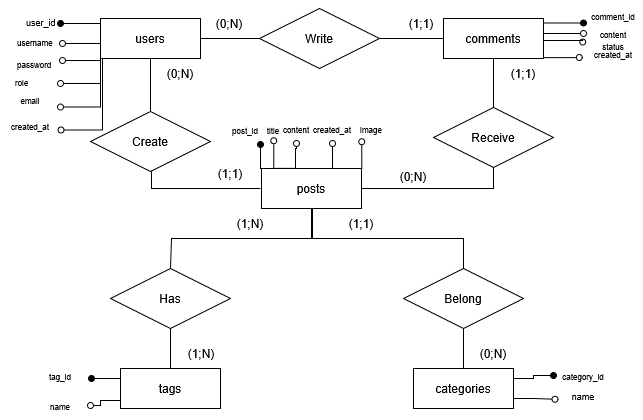

The diagram above was exported from draw.io. Its source (the exported page's mxGraphModel, read from the mxfile embedded in the PNG):
<mxGraphModel dx="666" dy="398" grid="1" gridSize="10" guides="1" tooltips="1" connect="1" arrows="1" fold="1" page="1" pageScale="1" pageWidth="827" pageHeight="1169" background="light-dark(#ffffff, #121212)" math="0" shadow="0">
  <root>
    <mxCell id="0" />
    <mxCell id="1" parent="0" />
    <mxCell id="o-aeEcaa0zBqIGYmjHKY-58" edge="1" parent="1" source="o-aeEcaa0zBqIGYmjHKY-10" style="edgeStyle=orthogonalEdgeStyle;rounded=0;orthogonalLoop=1;jettySize=auto;html=1;entryX=1;entryY=0.5;entryDx=0;entryDy=0;endArrow=oval;endFill=1;" target="o-aeEcaa0zBqIGYmjHKY-56">
      <mxGeometry relative="1" as="geometry">
        <Array as="points">
          <mxPoint x="149" y="133" />
          <mxPoint x="149" y="133" />
        </Array>
      </mxGeometry>
    </mxCell>
    <mxCell id="o-aeEcaa0zBqIGYmjHKY-60" edge="1" parent="1" source="o-aeEcaa0zBqIGYmjHKY-10" style="edgeStyle=orthogonalEdgeStyle;rounded=0;orthogonalLoop=1;jettySize=auto;html=1;entryX=1;entryY=0.5;entryDx=0;entryDy=0;endArrow=oval;endFill=0;" target="o-aeEcaa0zBqIGYmjHKY-59">
      <mxGeometry relative="1" as="geometry">
        <Array as="points">
          <mxPoint x="159" y="153" />
          <mxPoint x="159" y="153" />
        </Array>
      </mxGeometry>
    </mxCell>
    <mxCell id="o-aeEcaa0zBqIGYmjHKY-65" edge="1" parent="1" source="o-aeEcaa0zBqIGYmjHKY-10" style="edgeStyle=orthogonalEdgeStyle;rounded=0;orthogonalLoop=1;jettySize=auto;html=1;exitX=0;exitY=0.75;exitDx=0;exitDy=0;endArrow=oval;endFill=0;" target="o-aeEcaa0zBqIGYmjHKY-61">
      <mxGeometry relative="1" as="geometry">
        <Array as="points">
          <mxPoint x="178" y="170" />
        </Array>
      </mxGeometry>
    </mxCell>
    <mxCell id="o-aeEcaa0zBqIGYmjHKY-66" edge="1" parent="1" source="o-aeEcaa0zBqIGYmjHKY-10" style="edgeStyle=orthogonalEdgeStyle;rounded=0;orthogonalLoop=1;jettySize=auto;html=1;exitX=0;exitY=1;exitDx=0;exitDy=0;endArrow=oval;endFill=0;" target="o-aeEcaa0zBqIGYmjHKY-62">
      <mxGeometry relative="1" as="geometry" />
    </mxCell>
    <mxCell id="o-aeEcaa0zBqIGYmjHKY-134" edge="1" parent="1" source="o-aeEcaa0zBqIGYmjHKY-10" style="edgeStyle=orthogonalEdgeStyle;rounded=0;orthogonalLoop=1;jettySize=auto;html=1;exitX=0;exitY=1;exitDx=0;exitDy=0;entryX=1;entryY=0.75;entryDx=0;entryDy=0;endArrow=oval;endFill=0;" target="o-aeEcaa0zBqIGYmjHKY-133">
      <mxGeometry relative="1" as="geometry">
        <Array as="points">
          <mxPoint x="178" y="216.48" />
        </Array>
      </mxGeometry>
    </mxCell>
    <mxCell id="o-aeEcaa0zBqIGYmjHKY-10" parent="1" style="whiteSpace=wrap;html=1;align=center;" value="users" vertex="1">
      <mxGeometry height="40" width="100" x="178" y="128" as="geometry" />
    </mxCell>
    <mxCell id="o-aeEcaa0zBqIGYmjHKY-11" parent="1" style="shape=rhombus;perimeter=rhombusPerimeter;whiteSpace=wrap;html=1;align=center;" value="Write" vertex="1">
      <mxGeometry height="60" width="120" x="337" y="118" as="geometry" />
    </mxCell>
    <mxCell id="o-aeEcaa0zBqIGYmjHKY-12" edge="1" parent="1" source="o-aeEcaa0zBqIGYmjHKY-10" style="endArrow=none;html=1;rounded=0;entryX=0;entryY=0.5;entryDx=0;entryDy=0;exitX=1;exitY=0.5;exitDx=0;exitDy=0;" target="o-aeEcaa0zBqIGYmjHKY-11" value="">
      <mxGeometry relative="1" as="geometry">
        <mxPoint x="309" y="148" as="sourcePoint" />
        <mxPoint x="469" y="148" as="targetPoint" />
      </mxGeometry>
    </mxCell>
    <mxCell id="o-aeEcaa0zBqIGYmjHKY-28" edge="1" parent="1" source="o-aeEcaa0zBqIGYmjHKY-16" style="edgeStyle=orthogonalEdgeStyle;rounded=0;orthogonalLoop=1;jettySize=auto;html=1;endArrow=none;endFill=0;entryX=0.5;entryY=1;entryDx=0;entryDy=0;" target="o-aeEcaa0zBqIGYmjHKY-31">
      <mxGeometry relative="1" as="geometry">
        <mxPoint x="489" y="268" as="targetPoint" />
      </mxGeometry>
    </mxCell>
    <mxCell id="o-aeEcaa0zBqIGYmjHKY-34" edge="1" parent="1" source="o-aeEcaa0zBqIGYmjHKY-46" style="edgeStyle=orthogonalEdgeStyle;rounded=0;orthogonalLoop=1;jettySize=auto;html=1;exitX=1;exitY=1;exitDx=0;exitDy=0;entryX=0.5;entryY=1;entryDx=0;entryDy=0;endArrow=none;endFill=0;" target="o-aeEcaa0zBqIGYmjHKY-33">
      <mxGeometry relative="1" as="geometry">
        <Array as="points">
          <mxPoint x="229" y="298" />
          <mxPoint x="229" y="268" />
        </Array>
        <mxPoint x="329" y="298" as="sourcePoint" />
      </mxGeometry>
    </mxCell>
    <mxCell id="o-aeEcaa0zBqIGYmjHKY-36" edge="1" parent="1" source="o-aeEcaa0zBqIGYmjHKY-16" style="edgeStyle=orthogonalEdgeStyle;rounded=0;orthogonalLoop=1;jettySize=auto;html=1;endArrow=none;endFill=0;startArrow=none;startFill=0;entryX=0.5;entryY=0;entryDx=0;entryDy=0;exitX=0.5;exitY=1;exitDx=0;exitDy=0;" target="o-aeEcaa0zBqIGYmjHKY-37">
      <mxGeometry relative="1" as="geometry">
        <Array as="points">
          <mxPoint x="390" y="318" />
          <mxPoint x="390" y="348" />
          <mxPoint x="249" y="348" />
          <mxPoint x="249" y="378" />
        </Array>
        <mxPoint x="379" y="318" as="sourcePoint" />
        <mxPoint x="329" y="378" as="targetPoint" />
      </mxGeometry>
    </mxCell>
    <mxCell id="o-aeEcaa0zBqIGYmjHKY-85" edge="1" parent="1" style="edgeStyle=orthogonalEdgeStyle;rounded=0;orthogonalLoop=1;jettySize=auto;html=1;entryX=0.5;entryY=1;entryDx=0;entryDy=0;endArrow=oval;endFill=0;" target="o-aeEcaa0zBqIGYmjHKY-80">
      <mxGeometry relative="1" as="geometry">
        <Array as="points">
          <mxPoint x="373" y="258" />
          <mxPoint x="374" y="258" />
        </Array>
        <mxPoint x="373" y="278" as="sourcePoint" />
      </mxGeometry>
    </mxCell>
    <mxCell id="o-aeEcaa0zBqIGYmjHKY-89" edge="1" parent="1" source="o-aeEcaa0zBqIGYmjHKY-16" style="edgeStyle=orthogonalEdgeStyle;rounded=0;orthogonalLoop=1;jettySize=auto;html=1;exitX=0;exitY=0;exitDx=0;exitDy=0;entryX=0.75;entryY=1;entryDx=0;entryDy=0;endArrow=oval;endFill=1;" target="o-aeEcaa0zBqIGYmjHKY-78">
      <mxGeometry relative="1" as="geometry" />
    </mxCell>
    <mxCell id="o-aeEcaa0zBqIGYmjHKY-136" edge="1" parent="1" style="edgeStyle=orthogonalEdgeStyle;rounded=0;orthogonalLoop=1;jettySize=auto;html=1;exitX=1;exitY=0;exitDx=0;exitDy=0;entryX=0.5;entryY=1;entryDx=0;entryDy=0;endArrow=oval;endFill=0;" target="o-aeEcaa0zBqIGYmjHKY-81">
      <mxGeometry relative="1" as="geometry">
        <mxPoint x="435" y="278" as="sourcePoint" />
      </mxGeometry>
    </mxCell>
    <mxCell id="TS9Vklbq-NNYJnZQuFNC-6" edge="1" parent="1" style="edgeStyle=orthogonalEdgeStyle;rounded=0;orthogonalLoop=1;jettySize=auto;html=1;entryX=0.338;entryY=0.906;entryDx=0;entryDy=0;entryPerimeter=0;endArrow=oval;endFill=0;">
      <mxGeometry relative="1" as="geometry">
        <mxPoint x="399" y="278" as="sourcePoint" />
        <mxPoint x="439.28" y="251.18000000000006" as="targetPoint" />
      </mxGeometry>
    </mxCell>
    <mxCell id="o-aeEcaa0zBqIGYmjHKY-16" parent="1" style="whiteSpace=wrap;html=1;align=center;" value="posts" vertex="1">
      <mxGeometry height="40" width="100" x="339" y="278" as="geometry" />
    </mxCell>
    <mxCell id="o-aeEcaa0zBqIGYmjHKY-27" edge="1" parent="1" source="o-aeEcaa0zBqIGYmjHKY-17" style="rounded=0;orthogonalLoop=1;jettySize=auto;html=1;startArrow=none;startFill=0;endArrow=none;endFill=0;entryX=1;entryY=0.5;entryDx=0;entryDy=0;" target="o-aeEcaa0zBqIGYmjHKY-11" value="">
      <mxGeometry relative="1" as="geometry" />
    </mxCell>
    <mxCell id="o-aeEcaa0zBqIGYmjHKY-73" edge="1" parent="1" source="o-aeEcaa0zBqIGYmjHKY-17" style="edgeStyle=orthogonalEdgeStyle;rounded=0;orthogonalLoop=1;jettySize=auto;html=1;exitX=1;exitY=0.5;exitDx=0;exitDy=0;entryX=0;entryY=0.5;entryDx=0;entryDy=0;endArrow=oval;endFill=0;" target="o-aeEcaa0zBqIGYmjHKY-69">
      <mxGeometry relative="1" as="geometry">
        <Array as="points">
          <mxPoint x="621" y="143" />
        </Array>
      </mxGeometry>
    </mxCell>
    <mxCell id="o-aeEcaa0zBqIGYmjHKY-90" edge="1" parent="1" source="o-aeEcaa0zBqIGYmjHKY-17" style="edgeStyle=orthogonalEdgeStyle;rounded=0;orthogonalLoop=1;jettySize=auto;html=1;exitX=1;exitY=0;exitDx=0;exitDy=0;entryX=0;entryY=0.75;entryDx=0;entryDy=0;endArrow=oval;endFill=1;" target="o-aeEcaa0zBqIGYmjHKY-68">
      <mxGeometry relative="1" as="geometry">
        <Array as="points">
          <mxPoint x="621" y="132.52" />
        </Array>
      </mxGeometry>
    </mxCell>
    <mxCell id="o-aeEcaa0zBqIGYmjHKY-17" parent="1" style="whiteSpace=wrap;html=1;align=center;" value="comments" vertex="1">
      <mxGeometry height="40" width="100" x="521" y="128" as="geometry" />
    </mxCell>
    <mxCell id="o-aeEcaa0zBqIGYmjHKY-38" edge="1" parent="1" source="o-aeEcaa0zBqIGYmjHKY-19" style="edgeStyle=orthogonalEdgeStyle;rounded=0;orthogonalLoop=1;jettySize=auto;html=1;exitX=0.5;exitY=0;exitDx=0;exitDy=0;entryX=0.5;entryY=1;entryDx=0;entryDy=0;endArrow=none;endFill=0;" target="o-aeEcaa0zBqIGYmjHKY-37">
      <mxGeometry relative="1" as="geometry" />
    </mxCell>
    <mxCell id="o-aeEcaa0zBqIGYmjHKY-95" edge="1" parent="1" source="o-aeEcaa0zBqIGYmjHKY-19" style="edgeStyle=orthogonalEdgeStyle;rounded=0;orthogonalLoop=1;jettySize=auto;html=1;entryX=1;entryY=0.5;entryDx=0;entryDy=0;endArrow=oval;endFill=0;" target="o-aeEcaa0zBqIGYmjHKY-92">
      <mxGeometry relative="1" as="geometry">
        <Array as="points">
          <mxPoint x="178" y="510" />
          <mxPoint x="178" y="515" />
        </Array>
      </mxGeometry>
    </mxCell>
    <mxCell id="o-aeEcaa0zBqIGYmjHKY-19" parent="1" style="whiteSpace=wrap;html=1;align=center;" value="&lt;div&gt;tags&lt;/div&gt;" vertex="1">
      <mxGeometry height="40" width="100" x="198" y="478" as="geometry" />
    </mxCell>
    <mxCell id="o-aeEcaa0zBqIGYmjHKY-41" edge="1" parent="1" source="o-aeEcaa0zBqIGYmjHKY-20" style="edgeStyle=orthogonalEdgeStyle;rounded=0;orthogonalLoop=1;jettySize=auto;html=1;endArrow=none;endFill=0;" target="o-aeEcaa0zBqIGYmjHKY-39">
      <mxGeometry relative="1" as="geometry" />
    </mxCell>
    <mxCell id="o-aeEcaa0zBqIGYmjHKY-101" edge="1" parent="1" source="o-aeEcaa0zBqIGYmjHKY-20" style="edgeStyle=orthogonalEdgeStyle;rounded=0;orthogonalLoop=1;jettySize=auto;html=1;exitX=1;exitY=0.25;exitDx=0;exitDy=0;entryX=0;entryY=0.5;entryDx=0;entryDy=0;endArrow=oval;endFill=1;" target="o-aeEcaa0zBqIGYmjHKY-98">
      <mxGeometry relative="1" as="geometry" />
    </mxCell>
    <mxCell id="o-aeEcaa0zBqIGYmjHKY-20" parent="1" style="whiteSpace=wrap;html=1;align=center;" value="categories" vertex="1">
      <mxGeometry height="40" width="100" x="491" y="478" as="geometry" />
    </mxCell>
    <mxCell id="o-aeEcaa0zBqIGYmjHKY-32" edge="1" parent="1" source="o-aeEcaa0zBqIGYmjHKY-31" style="edgeStyle=orthogonalEdgeStyle;rounded=0;orthogonalLoop=1;jettySize=auto;html=1;exitX=0.5;exitY=0;exitDx=0;exitDy=0;entryX=0.5;entryY=1;entryDx=0;entryDy=0;endArrow=none;endFill=0;" target="o-aeEcaa0zBqIGYmjHKY-17">
      <mxGeometry relative="1" as="geometry" />
    </mxCell>
    <mxCell id="o-aeEcaa0zBqIGYmjHKY-31" parent="1" style="shape=rhombus;perimeter=rhombusPerimeter;whiteSpace=wrap;html=1;align=center;" value="Receive" vertex="1">
      <mxGeometry height="60" width="120" x="511" y="217" as="geometry" />
    </mxCell>
    <mxCell id="o-aeEcaa0zBqIGYmjHKY-35" edge="1" parent="1" source="o-aeEcaa0zBqIGYmjHKY-33" style="edgeStyle=orthogonalEdgeStyle;rounded=0;orthogonalLoop=1;jettySize=auto;html=1;exitX=0.5;exitY=0;exitDx=0;exitDy=0;entryX=0.5;entryY=1;entryDx=0;entryDy=0;endArrow=none;endFill=0;" target="o-aeEcaa0zBqIGYmjHKY-10">
      <mxGeometry relative="1" as="geometry" />
    </mxCell>
    <mxCell id="o-aeEcaa0zBqIGYmjHKY-33" parent="1" style="shape=rhombus;perimeter=rhombusPerimeter;whiteSpace=wrap;html=1;align=center;" value="Create" vertex="1">
      <mxGeometry height="60" width="120" x="168" y="221" as="geometry" />
    </mxCell>
    <mxCell id="o-aeEcaa0zBqIGYmjHKY-37" parent="1" style="shape=rhombus;perimeter=rhombusPerimeter;whiteSpace=wrap;html=1;align=center;" value="Has" vertex="1">
      <mxGeometry height="60" width="120" x="188" y="378" as="geometry" />
    </mxCell>
    <mxCell id="o-aeEcaa0zBqIGYmjHKY-39" parent="1" style="shape=rhombus;perimeter=rhombusPerimeter;whiteSpace=wrap;html=1;align=center;" value="Belong" vertex="1">
      <mxGeometry height="60" width="120" x="481" y="378" as="geometry" />
    </mxCell>
    <mxCell id="o-aeEcaa0zBqIGYmjHKY-46" parent="1" style="text;html=1;whiteSpace=wrap;strokeColor=none;fillColor=none;align=center;verticalAlign=middle;rounded=0;" value="(1;1)" vertex="1">
      <mxGeometry height="30" width="60" x="278" y="268" as="geometry" />
    </mxCell>
    <mxCell id="o-aeEcaa0zBqIGYmjHKY-47" parent="1" style="text;html=1;whiteSpace=wrap;strokeColor=none;fillColor=none;align=center;verticalAlign=middle;rounded=0;" value="(0;N)" vertex="1">
      <mxGeometry height="30" width="60" x="228" y="168" as="geometry" />
    </mxCell>
    <mxCell id="o-aeEcaa0zBqIGYmjHKY-48" parent="1" style="text;html=1;whiteSpace=wrap;strokeColor=none;fillColor=none;align=center;verticalAlign=middle;rounded=0;" value="(1;1)" vertex="1">
      <mxGeometry height="30" width="60" x="571" y="168" as="geometry" />
    </mxCell>
    <mxCell id="o-aeEcaa0zBqIGYmjHKY-49" parent="1" style="text;html=1;whiteSpace=wrap;strokeColor=none;fillColor=none;align=center;verticalAlign=middle;rounded=0;" value="(0;N)" vertex="1">
      <mxGeometry height="30" width="60" x="461" y="271" as="geometry" />
    </mxCell>
    <mxCell id="o-aeEcaa0zBqIGYmjHKY-50" parent="1" style="text;html=1;whiteSpace=wrap;strokeColor=none;fillColor=none;align=center;verticalAlign=middle;rounded=0;" value="(1;N)" vertex="1">
      <mxGeometry height="30" width="60" x="298" y="318" as="geometry" />
    </mxCell>
    <mxCell id="o-aeEcaa0zBqIGYmjHKY-52" edge="1" parent="1" source="o-aeEcaa0zBqIGYmjHKY-39" style="edgeStyle=orthogonalEdgeStyle;rounded=0;orthogonalLoop=1;jettySize=auto;html=1;endArrow=none;endFill=0;exitX=0.5;exitY=0;exitDx=0;exitDy=0;entryX=0.5;entryY=1;entryDx=0;entryDy=0;" target="o-aeEcaa0zBqIGYmjHKY-16" value="">
      <mxGeometry relative="1" as="geometry">
        <Array as="points">
          <mxPoint x="541" y="348" />
          <mxPoint x="389" y="348" />
        </Array>
        <mxPoint x="509" y="378" as="sourcePoint" />
        <mxPoint x="390" y="348" as="targetPoint" />
      </mxGeometry>
    </mxCell>
    <mxCell id="o-aeEcaa0zBqIGYmjHKY-51" parent="1" style="text;html=1;whiteSpace=wrap;strokeColor=none;fillColor=none;align=center;verticalAlign=middle;rounded=0;" value="(1;1)" vertex="1">
      <mxGeometry height="30" width="60" x="409" y="318" as="geometry" />
    </mxCell>
    <mxCell id="o-aeEcaa0zBqIGYmjHKY-53" parent="1" style="text;html=1;whiteSpace=wrap;strokeColor=none;fillColor=none;align=center;verticalAlign=middle;rounded=0;" value="(1;N)" vertex="1">
      <mxGeometry height="30" width="60" x="249" y="448" as="geometry" />
    </mxCell>
    <mxCell id="o-aeEcaa0zBqIGYmjHKY-54" parent="1" style="text;html=1;whiteSpace=wrap;strokeColor=none;fillColor=none;align=center;verticalAlign=middle;rounded=0;" value="(0;N)" vertex="1">
      <mxGeometry height="30" width="60" x="541" y="448" as="geometry" />
    </mxCell>
    <mxCell id="o-aeEcaa0zBqIGYmjHKY-56" parent="1" style="text;strokeColor=none;fillColor=none;spacingLeft=4;spacingRight=4;overflow=hidden;rotatable=0;points=[[0,0.5],[1,0.5]];portConstraint=eastwest;fontSize=12;whiteSpace=wrap;html=1;" value="&lt;font style=&quot;font-size: 9px;&quot;&gt;user_id&lt;/font&gt;" vertex="1">
      <mxGeometry height="30" width="40" x="98" y="118" as="geometry" />
    </mxCell>
    <mxCell id="o-aeEcaa0zBqIGYmjHKY-59" parent="1" style="text;strokeColor=none;fillColor=none;spacingLeft=4;spacingRight=4;overflow=hidden;rotatable=0;points=[[0,0.5],[1,0.5]];portConstraint=eastwest;fontSize=12;whiteSpace=wrap;html=1;" value="&lt;font style=&quot;font-size: 8px;&quot;&gt;username&lt;/font&gt;" vertex="1">
      <mxGeometry height="30" width="51" x="89" y="138" as="geometry" />
    </mxCell>
    <mxCell id="o-aeEcaa0zBqIGYmjHKY-61" parent="1" style="text;strokeColor=none;fillColor=none;spacingLeft=4;spacingRight=4;overflow=hidden;rotatable=0;points=[[0,0.5],[1,0.5]];portConstraint=eastwest;fontSize=12;whiteSpace=wrap;html=1;" value="&lt;font style=&quot;font-size: 8px;&quot;&gt;password&lt;/font&gt;" vertex="1">
      <mxGeometry height="30" width="51" x="89" y="160" as="geometry" />
    </mxCell>
    <mxCell id="o-aeEcaa0zBqIGYmjHKY-62" parent="1" style="text;strokeColor=none;fillColor=none;spacingLeft=4;spacingRight=4;overflow=hidden;rotatable=0;points=[[0,0.5],[1,0.5]];portConstraint=eastwest;fontSize=12;whiteSpace=wrap;html=1;" value="&lt;font style=&quot;font-size: 8px;&quot;&gt;role&lt;/font&gt;" vertex="1">
      <mxGeometry height="30" width="51" x="87" y="178" as="geometry" />
    </mxCell>
    <mxCell id="o-aeEcaa0zBqIGYmjHKY-68" parent="1" style="text;html=1;whiteSpace=wrap;strokeColor=none;fillColor=none;align=center;verticalAlign=middle;rounded=0;" value="&lt;font style=&quot;font-size: 8px;&quot;&gt;comment_id&lt;/font&gt;" vertex="1">
      <mxGeometry height="30" width="60" x="661" y="110" as="geometry" />
    </mxCell>
    <mxCell id="o-aeEcaa0zBqIGYmjHKY-69" parent="1" style="text;html=1;whiteSpace=wrap;strokeColor=none;fillColor=none;align=center;verticalAlign=middle;rounded=0;" value="&lt;font style=&quot;font-size: 8px;&quot;&gt;content&lt;/font&gt;" vertex="1">
      <mxGeometry height="30" width="60" x="661" y="128" as="geometry" />
    </mxCell>
    <mxCell id="o-aeEcaa0zBqIGYmjHKY-70" parent="1" style="text;html=1;whiteSpace=wrap;strokeColor=none;fillColor=none;align=center;verticalAlign=middle;rounded=0;" value="&lt;font style=&quot;font-size: 8px;&quot;&gt;status&lt;/font&gt;" vertex="1">
      <mxGeometry height="30" width="60" x="661" y="140" as="geometry" />
    </mxCell>
    <mxCell id="o-aeEcaa0zBqIGYmjHKY-71" parent="1" style="text;html=1;whiteSpace=wrap;strokeColor=none;fillColor=none;align=center;verticalAlign=middle;rounded=0;" value="&lt;font style=&quot;font-size: 8px;&quot;&gt;created_at&lt;/font&gt;" vertex="1">
      <mxGeometry height="30" width="60" x="661" y="148" as="geometry" />
    </mxCell>
    <mxCell id="o-aeEcaa0zBqIGYmjHKY-74" edge="1" parent="1" source="o-aeEcaa0zBqIGYmjHKY-17" style="edgeStyle=orthogonalEdgeStyle;rounded=0;orthogonalLoop=1;jettySize=auto;html=1;entryX=-0.014;entryY=0.383;entryDx=0;entryDy=0;entryPerimeter=0;endArrow=oval;endFill=0;" target="o-aeEcaa0zBqIGYmjHKY-70">
      <mxGeometry relative="1" as="geometry">
        <Array as="points">
          <mxPoint x="660.19" y="150" />
        </Array>
      </mxGeometry>
    </mxCell>
    <mxCell id="o-aeEcaa0zBqIGYmjHKY-75" edge="1" parent="1" source="o-aeEcaa0zBqIGYmjHKY-17" style="edgeStyle=orthogonalEdgeStyle;rounded=0;orthogonalLoop=1;jettySize=auto;html=1;exitX=1;exitY=0.5;exitDx=0;exitDy=0;entryX=-0.069;entryY=0.637;entryDx=0;entryDy=0;entryPerimeter=0;endArrow=oval;endFill=0;" target="o-aeEcaa0zBqIGYmjHKY-71">
      <mxGeometry relative="1" as="geometry">
        <Array as="points">
          <mxPoint x="621" y="167.1" />
        </Array>
      </mxGeometry>
    </mxCell>
    <mxCell id="o-aeEcaa0zBqIGYmjHKY-78" parent="1" style="text;html=1;whiteSpace=wrap;strokeColor=none;fillColor=none;align=center;verticalAlign=middle;rounded=0;" value="&lt;div&gt;&lt;font style=&quot;font-size: 8px;&quot;&gt;post_id&lt;/font&gt;&lt;/div&gt;" vertex="1">
      <mxGeometry height="30" width="60" x="293" y="224" as="geometry" />
    </mxCell>
    <mxCell id="o-aeEcaa0zBqIGYmjHKY-79" parent="1" style="text;html=1;whiteSpace=wrap;strokeColor=none;fillColor=none;align=center;verticalAlign=middle;rounded=0;" value="&lt;font style=&quot;font-size: 8px;&quot;&gt;title&lt;/font&gt;" vertex="1">
      <mxGeometry height="30" width="60" x="321" y="224" as="geometry" />
    </mxCell>
    <mxCell id="o-aeEcaa0zBqIGYmjHKY-80" parent="1" style="text;html=1;whiteSpace=wrap;strokeColor=none;fillColor=none;align=center;verticalAlign=middle;rounded=0;" value="&lt;font style=&quot;font-size: 8px;&quot;&gt;content&lt;/font&gt;" vertex="1">
      <mxGeometry height="30" width="60" x="344" y="223" as="geometry" />
    </mxCell>
    <mxCell id="o-aeEcaa0zBqIGYmjHKY-81" parent="1" style="text;html=1;whiteSpace=wrap;strokeColor=none;fillColor=none;align=center;verticalAlign=middle;rounded=0;" value="&lt;font style=&quot;font-size: 8px;&quot;&gt;created_at&lt;/font&gt;" vertex="1">
      <mxGeometry height="30" width="60" x="380" y="223" as="geometry" />
    </mxCell>
    <mxCell id="o-aeEcaa0zBqIGYmjHKY-84" edge="1" parent="1" style="edgeStyle=orthogonalEdgeStyle;rounded=0;orthogonalLoop=1;jettySize=auto;html=1;exitX=0.5;exitY=0;exitDx=0;exitDy=0;entryX=0.504;entryY=0.879;entryDx=0;entryDy=0;entryPerimeter=0;endArrow=oval;endFill=0;" target="o-aeEcaa0zBqIGYmjHKY-79">
      <mxGeometry relative="1" as="geometry">
        <mxPoint x="373" y="278" as="sourcePoint" />
      </mxGeometry>
    </mxCell>
    <mxCell id="o-aeEcaa0zBqIGYmjHKY-91" parent="1" style="text;html=1;whiteSpace=wrap;strokeColor=none;fillColor=none;align=center;verticalAlign=middle;rounded=0;" value="&lt;font style=&quot;font-size: 8px;&quot;&gt;tag_id&lt;/font&gt;" vertex="1">
      <mxGeometry height="30" width="60" x="108" y="470" as="geometry" />
    </mxCell>
    <mxCell id="o-aeEcaa0zBqIGYmjHKY-92" parent="1" style="text;html=1;whiteSpace=wrap;strokeColor=none;fillColor=none;align=center;verticalAlign=middle;rounded=0;" value="&lt;font style=&quot;font-size: 8px;&quot;&gt;name&lt;/font&gt;" vertex="1">
      <mxGeometry height="30" width="60" x="108" y="500" as="geometry" />
    </mxCell>
    <mxCell id="o-aeEcaa0zBqIGYmjHKY-97" edge="1" parent="1" source="o-aeEcaa0zBqIGYmjHKY-19" style="edgeStyle=orthogonalEdgeStyle;rounded=0;orthogonalLoop=1;jettySize=auto;html=1;exitX=0;exitY=0.25;exitDx=0;exitDy=0;entryX=1.017;entryY=0.614;entryDx=0;entryDy=0;entryPerimeter=0;endArrow=oval;endFill=1;" target="o-aeEcaa0zBqIGYmjHKY-91">
      <mxGeometry relative="1" as="geometry" />
    </mxCell>
    <mxCell id="o-aeEcaa0zBqIGYmjHKY-98" parent="1" style="text;html=1;whiteSpace=wrap;strokeColor=none;fillColor=none;align=center;verticalAlign=middle;rounded=0;" value="&lt;font style=&quot;font-size: 8px;&quot;&gt;category_id&lt;/font&gt;" vertex="1">
      <mxGeometry height="30" width="60" x="631" y="470" as="geometry" />
    </mxCell>
    <mxCell id="o-aeEcaa0zBqIGYmjHKY-99" parent="1" style="text;html=1;whiteSpace=wrap;strokeColor=none;fillColor=none;align=center;verticalAlign=middle;rounded=0;" value="&lt;font style=&quot;font-size: 9px;&quot;&gt;name&lt;/font&gt;" vertex="1">
      <mxGeometry height="30" width="60" x="631" y="490" as="geometry" />
    </mxCell>
    <mxCell id="o-aeEcaa0zBqIGYmjHKY-102" edge="1" parent="1" source="o-aeEcaa0zBqIGYmjHKY-20" style="edgeStyle=orthogonalEdgeStyle;rounded=0;orthogonalLoop=1;jettySize=auto;html=1;exitX=1;exitY=0.75;exitDx=0;exitDy=0;entryX=0.027;entryY=0.624;entryDx=0;entryDy=0;entryPerimeter=0;endArrow=oval;endFill=0;" target="o-aeEcaa0zBqIGYmjHKY-99">
      <mxGeometry relative="1" as="geometry" />
    </mxCell>
    <mxCell id="o-aeEcaa0zBqIGYmjHKY-103" parent="1" style="text;html=1;whiteSpace=wrap;strokeColor=none;fillColor=none;align=center;verticalAlign=middle;rounded=0;" value="(0;N)" vertex="1">
      <mxGeometry height="30" width="60" x="277" y="118" as="geometry" />
    </mxCell>
    <mxCell id="o-aeEcaa0zBqIGYmjHKY-104" parent="1" style="text;html=1;whiteSpace=wrap;strokeColor=none;fillColor=none;align=center;verticalAlign=middle;rounded=0;" value="(1;1)" vertex="1">
      <mxGeometry height="30" width="60" x="469" y="118" as="geometry" />
    </mxCell>
    <mxCell id="o-aeEcaa0zBqIGYmjHKY-133" parent="1" style="text;html=1;whiteSpace=wrap;strokeColor=none;fillColor=none;align=center;verticalAlign=middle;rounded=0;" value="&lt;font style=&quot;font-size: 8px;&quot;&gt;email&lt;/font&gt;" vertex="1">
      <mxGeometry height="30" width="60" x="78" y="194" as="geometry" />
    </mxCell>
    <mxCell id="TS9Vklbq-NNYJnZQuFNC-1" parent="1" style="text;html=1;whiteSpace=wrap;strokeColor=none;fillColor=none;align=center;verticalAlign=middle;rounded=0;" value="&lt;font style=&quot;font-size: 8px;&quot;&gt;created_at&lt;/font&gt;" vertex="1">
      <mxGeometry height="30" width="60" x="78" y="220" as="geometry" />
    </mxCell>
    <mxCell id="TS9Vklbq-NNYJnZQuFNC-3" edge="1" parent="1" source="o-aeEcaa0zBqIGYmjHKY-10" style="edgeStyle=orthogonalEdgeStyle;rounded=0;orthogonalLoop=1;jettySize=auto;html=1;entryX=1.008;entryY=0.65;entryDx=0;entryDy=0;entryPerimeter=0;endArrow=oval;endFill=0;" target="TS9Vklbq-NNYJnZQuFNC-1">
      <mxGeometry relative="1" as="geometry">
        <Array as="points">
          <mxPoint x="180" y="239.52" />
        </Array>
      </mxGeometry>
    </mxCell>
    <mxCell id="TS9Vklbq-NNYJnZQuFNC-4" parent="1" style="text;html=1;whiteSpace=wrap;strokeColor=none;fillColor=none;align=center;verticalAlign=middle;rounded=0;" value="&lt;font style=&quot;font-size: 8px;&quot;&gt;image&lt;/font&gt;" vertex="1">
      <mxGeometry height="30" width="60" x="419" y="223" as="geometry" />
    </mxCell>
  </root>
</mxGraphModel>